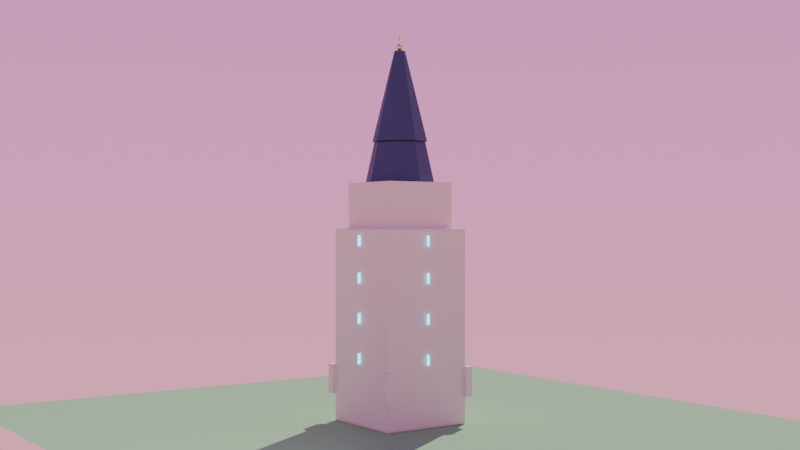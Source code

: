# Source: church_spire_v9.blend  (saved by Blender 4.0.36; exported with 4.5.12 LTS)
import bpy
from mathutils import Matrix  # noqa: F401  (used for matrix-valued properties, if any)

bpy.ops.wm.read_factory_settings(use_empty=True)
scene = bpy.context.scene
scene.name = 'Scene'

# ---- materials (node trees are filled in below, after node groups)
mat_stonev5 = bpy.data.materials.new('StoneV5')
mat_stonev5.use_transparent_shadow = False
mat_roofv5 = bpy.data.materials.new('RoofV5')
mat_roofv5.use_transparent_shadow = False
mat_metalv5 = bpy.data.materials.new('MetalV5')
mat_metalv5.use_transparent_shadow = False
mat_windowv5 = bpy.data.materials.new('WindowV5')
mat_windowv5.use_transparent_shadow = False
mat_groundgrassv6 = bpy.data.materials.new('GroundGrassV6')
mat_groundgrassv6.use_transparent_shadow = False

# ---- material node trees
mat_stonev5.use_nodes = True; mat_stonev5.node_tree.nodes.clear()
_N = mat_stonev5.node_tree.nodes; _L = mat_stonev5.node_tree.links
n0 = _N.new('ShaderNodeBsdfPrincipled'); n0.name = 'Principled BSDF'; n0.location = (10, 300)
n0.inputs[0].default_value = (0.86, 0.82, 0.7, 1.0)
n0.inputs[2].default_value = 0.92
n0.inputs[3].default_value = 1.45
n1 = _N.new('ShaderNodeOutputMaterial'); n1.name = 'Material Output'; n1.location = (300, 300)
_L.new(n0.outputs[0], n1.inputs[0])
n1.is_active_output = True
mat_roofv5.use_nodes = True; mat_roofv5.node_tree.nodes.clear()
_N = mat_roofv5.node_tree.nodes; _L = mat_roofv5.node_tree.links
n0 = _N.new('ShaderNodeBsdfPrincipled'); n0.name = 'Principled BSDF'; n0.location = (10, 300)
n0.inputs[0].default_value = (0.05, 0.07, 0.16, 1.0)
n0.inputs[2].default_value = 0.58
n0.inputs[3].default_value = 1.45
n1 = _N.new('ShaderNodeOutputMaterial'); n1.name = 'Material Output'; n1.location = (300, 300)
_L.new(n0.outputs[0], n1.inputs[0])
n1.is_active_output = True
mat_metalv5.use_nodes = True; mat_metalv5.node_tree.nodes.clear()
_N = mat_metalv5.node_tree.nodes; _L = mat_metalv5.node_tree.links
n0 = _N.new('ShaderNodeBsdfPrincipled'); n0.name = 'Principled BSDF'; n0.location = (10, 300)
n0.inputs[0].default_value = (0.96, 0.8, 0.25, 1.0)
n0.inputs[1].default_value = 0.98
n0.inputs[2].default_value = 0.2
n0.inputs[3].default_value = 1.45
n1 = _N.new('ShaderNodeOutputMaterial'); n1.name = 'Material Output'; n1.location = (300, 300)
_L.new(n0.outputs[0], n1.inputs[0])
n1.is_active_output = True
mat_windowv5.use_nodes = True; mat_windowv5.node_tree.nodes.clear()
_N = mat_windowv5.node_tree.nodes; _L = mat_windowv5.node_tree.links
n0 = _N.new('ShaderNodeBsdfPrincipled'); n0.name = 'Principled BSDF'; n0.location = (10, 300)
n0.inputs[0].default_value = (0.07, 0.75, 0.98, 1.0)
n0.inputs[2].default_value = 0.01
n0.inputs[3].default_value = 1.45
n0.inputs[18].default_value = 0.9
n0.inputs[27].default_value = (0.07, 0.75, 0.98, 1.0)
n0.inputs[28].default_value = 1.8
n1 = _N.new('ShaderNodeOutputMaterial'); n1.name = 'Material Output'; n1.location = (300, 300)
_L.new(n0.outputs[0], n1.inputs[0])
n1.is_active_output = True
mat_groundgrassv6.use_nodes = True; mat_groundgrassv6.node_tree.nodes.clear()
_N = mat_groundgrassv6.node_tree.nodes; _L = mat_groundgrassv6.node_tree.links
n0 = _N.new('ShaderNodeBsdfPrincipled'); n0.name = 'Principled BSDF'; n0.location = (10, 300)
n0.inputs[0].default_value = (0.3, 0.52, 0.24, 1.0)
n0.inputs[2].default_value = 0.95
n0.inputs[3].default_value = 1.45
n1 = _N.new('ShaderNodeOutputMaterial'); n1.name = 'Material Output'; n1.location = (300, 300)
_L.new(n0.outputs[0], n1.inputs[0])
n1.is_active_output = True

# ---- world
world_world = bpy.data.worlds.new('World'); scene.world = world_world
world_world.use_nodes = True; world_world.node_tree.nodes.clear()
_N = world_world.node_tree.nodes; _L = world_world.node_tree.links
n0 = _N.new('ShaderNodeOutputWorld'); n0.name = 'World Output'; n0.location = (0, 0)
n1 = _N.new('ShaderNodeBackground'); n1.name = 'Background'; n1.location = (0, 0)
n1.inputs[1].default_value = 1.2
n2 = _N.new('ShaderNodeTexCoord'); n2.name = 'Texture Coordinate'; n2.location = (0, 0)
n3 = _N.new('ShaderNodeSeparateXYZ'); n3.name = 'Separate XYZ'; n3.location = (0, 0)
n4 = _N.new('ShaderNodeMapRange'); n4.name = 'Map Range'; n4.location = (0, 0)
n4.inputs[1].default_value = -1.0
n5 = _N.new('ShaderNodeValToRGB'); n5.name = 'Color Ramp'; n5.location = (0, 0)
while len(n5.color_ramp.elements) > 1: n5.color_ramp.elements.remove(n5.color_ramp.elements[-1])
n5.color_ramp.elements[0].position = 0.12; n5.color_ramp.elements[0].color = (1.0, 0.54, 0.18, 1.0)
_e = n5.color_ramp.elements.new(0.52); _e.color = (0.88, 0.3, 0.6, 1.0)
_e = n5.color_ramp.elements.new(0.98); _e.color = (0.09, 0.14, 0.48, 1.0)
_L.new(n2.outputs[0], n3.inputs[0])
_L.new(n3.outputs[2], n4.inputs[0])
_L.new(n4.outputs[0], n5.inputs[0])
_L.new(n5.outputs[0], n1.inputs[0])
_L.new(n1.outputs[0], n0.inputs[0])
n0.is_active_output = True
world_world.use_sun_shadow = False
world_world.sun_shadow_jitter_overblur = 0.0

# ---- cameras
cam_camera = bpy.data.cameras.new('Camera')

# ---- lights
light_sun = bpy.data.lights.new('Sun', 'SUN')
light_sun.transmission_factor = 0.0
light_sun.energy = 3.6
light_area_001 = bpy.data.lights.new('Area.001', 'AREA')
light_area_001.transmission_factor = 0.0
light_area_001.energy = 220.0
light_area_001.shadow_maximum_resolution = 0.006
light_area_001.use_absolute_resolution = True
light_area_001.size = 8.0
light_area_001.size_y = 1.0

# ---- meshes
me_cube = bpy.data.meshes.new('Cube')
me_cube.from_pydata([(-1.0, -1.0, -1.0), (-1.0, -1.0, 1.0), (-1.0, 1.0, -1.0), (-1.0, 1.0, 1.0), (1.0, -1.0, -1.0), (1.0, -1.0, 1.0), (1.0, 1.0, -1.0), (1.0, 1.0, 1.0)], [], [(0, 1, 3, 2), (2, 3, 7, 6), (6, 7, 5, 4), (4, 5, 1, 0), (2, 6, 4, 0), (7, 3, 1, 5)])
_uv = me_cube.uv_layers.new(name='UVMap')
_uv.uv.foreach_set('vector', [0.375, 0.0, 0.625, 0.0, 0.625, 0.25, 0.375, 0.25, 0.375, 0.25, 0.625, 0.25, 0.625, 0.5, 0.375, 0.5, 0.375, 0.5, 0.625, 0.5, 0.625, 0.75, 0.375, 0.75, 0.375, 0.75, 0.625, 0.75, 0.625, 1.0, 0.375, 1.0, 0.125, 0.5, 0.375, 0.5, 0.375, 0.75, 0.125, 0.75, 0.625, 0.5, 0.875, 0.5, 0.875, 0.75, 0.625, 0.75])
me_cube.materials.append(mat_stonev5)
me_cube.update()
me_cube_001 = bpy.data.meshes.new('Cube.001')
me_cube_001.from_pydata([(-1.0, -1.0, -1.0), (-1.0, -1.0, 1.0), (-1.0, 1.0, -1.0), (-1.0, 1.0, 1.0), (1.0, -1.0, -1.0), (1.0, -1.0, 1.0), (1.0, 1.0, -1.0), (1.0, 1.0, 1.0)], [], [(0, 1, 3, 2), (2, 3, 7, 6), (6, 7, 5, 4), (4, 5, 1, 0), (2, 6, 4, 0), (7, 3, 1, 5)])
_uv = me_cube_001.uv_layers.new(name='UVMap')
_uv.uv.foreach_set('vector', [0.375, 0.0, 0.625, 0.0, 0.625, 0.25, 0.375, 0.25, 0.375, 0.25, 0.625, 0.25, 0.625, 0.5, 0.375, 0.5, 0.375, 0.5, 0.625, 0.5, 0.625, 0.75, 0.375, 0.75, 0.375, 0.75, 0.625, 0.75, 0.625, 1.0, 0.375, 1.0, 0.125, 0.5, 0.375, 0.5, 0.375, 0.75, 0.125, 0.75, 0.625, 0.5, 0.875, 0.5, 0.875, 0.75, 0.625, 0.75])
me_cube_001.materials.append(mat_stonev5)
me_cube_001.update()
me_cone = bpy.data.meshes.new('Cone')
me_cone.from_pydata([(0.0, 1.22, -0.825), (0.0, 0.86, 0.825), (0.8627, 0.8627, -0.825), (0.6081, 0.6081, 0.825), (1.22, 0.0, -0.825), (0.86, 0.0, 0.825), (0.8627, -0.8627, -0.825), (0.6081, -0.6081, 0.825), (0.0, -1.22, -0.825), (0.0, -0.86, 0.825), (-0.8627, -0.8627, -0.825), (-0.6081, -0.6081, 0.825), (-1.22, 0.0, -0.825), (-0.86, 0.0, 0.825), (-0.8627, 0.8627, -0.825), (-0.6081, 0.6081, 0.825)], [], [(0, 1, 3, 2), (2, 3, 5, 4), (4, 5, 7, 6), (6, 7, 9, 8), (8, 9, 11, 10), (10, 11, 13, 12), (3, 1, 15, 13, 11, 9, 7, 5), (12, 13, 15, 14), (14, 15, 1, 0), (0, 2, 4, 6, 8, 10, 12, 14)])
_uv = me_cone.uv_layers.new(name='UVMap')
_uv.uv.foreach_set('vector', [1.0, 0.5, 1.0, 1.0, 0.875, 1.0, 0.875, 0.5, 0.875, 0.5, 0.875, 1.0, 0.75, 1.0, 0.75, 0.5, 0.75, 0.5, 0.75, 1.0, 0.625, 1.0, 0.625, 0.5, 0.625, 0.5, 0.625, 1.0, 0.5, 1.0, 0.5, 0.5, 0.5, 0.5, 0.5, 1.0, 0.375, 1.0, 0.375, 0.5, 0.375, 0.5, 0.375, 1.0, 0.25, 1.0, 0.25, 0.5, 0.4197, 0.4197, 0.25, 0.49, 0.08029, 0.4197, 0.01, 0.25, 0.08029, 0.08029, 0.25, 0.01, 0.4197, 0.08029, 0.49, 0.25, 0.25, 0.5, 0.25, 1.0, 0.125, 1.0, 0.125, 0.5, 0.125, 0.5, 0.125, 1.0, 0.0, 1.0, 0.0, 0.5, 0.75, 0.49, 0.9197, 0.4197, 0.99, 0.25, 0.9197, 0.08029, 0.75, 0.01, 0.5803, 0.08029, 0.51, 0.25, 0.5803, 0.4197])
me_cone.materials.append(mat_roofv5)
me_cone.update()
me_cone_001 = bpy.data.meshes.new('Cone.001')
me_cone_001.from_pydata([(0.0, 0.92, -1.5), (0.0, 0.18, 1.5), (0.6505, 0.6505, -1.5), (0.1273, 0.1273, 1.5), (0.92, 0.0, -1.5), (0.18, 0.0, 1.5), (0.6505, -0.6505, -1.5), (0.1273, -0.1273, 1.5), (0.0, -0.92, -1.5), (0.0, -0.18, 1.5), (-0.6505, -0.6505, -1.5), (-0.1273, -0.1273, 1.5), (-0.92, 0.0, -1.5), (-0.18, 0.0, 1.5), (-0.6505, 0.6505, -1.5), (-0.1273, 0.1273, 1.5)], [], [(0, 1, 3, 2), (2, 3, 5, 4), (4, 5, 7, 6), (6, 7, 9, 8), (8, 9, 11, 10), (10, 11, 13, 12), (3, 1, 15, 13, 11, 9, 7, 5), (12, 13, 15, 14), (14, 15, 1, 0), (0, 2, 4, 6, 8, 10, 12, 14)])
_uv = me_cone_001.uv_layers.new(name='UVMap')
_uv.uv.foreach_set('vector', [1.0, 0.5, 1.0, 1.0, 0.875, 1.0, 0.875, 0.5, 0.875, 0.5, 0.875, 1.0, 0.75, 1.0, 0.75, 0.5, 0.75, 0.5, 0.75, 1.0, 0.625, 1.0, 0.625, 0.5, 0.625, 0.5, 0.625, 1.0, 0.5, 1.0, 0.5, 0.5, 0.5, 0.5, 0.5, 1.0, 0.375, 1.0, 0.375, 0.5, 0.375, 0.5, 0.375, 1.0, 0.25, 1.0, 0.25, 0.5, 0.4197, 0.4197, 0.25, 0.49, 0.08029, 0.4197, 0.01, 0.25, 0.08029, 0.08029, 0.25, 0.01, 0.4197, 0.08029, 0.49, 0.25, 0.25, 0.5, 0.25, 1.0, 0.125, 1.0, 0.125, 0.5, 0.125, 0.5, 0.125, 1.0, 0.0, 1.0, 0.0, 0.5, 0.75, 0.49, 0.9197, 0.4197, 0.99, 0.25, 0.9197, 0.08029, 0.75, 0.01, 0.5803, 0.08029, 0.51, 0.25, 0.5803, 0.4197])
me_cone_001.materials.append(mat_roofv5)
me_cone_001.update()
me_sphere = bpy.data.meshes.new('Sphere')
me_sphere.from_pydata([(0.0275, 0.04763, 0.09526), (0.04763, 0.0825, 0.055), (0.055, 0.09526, 0.0), (0.04763, 0.0825, -0.055), (0.0275, 0.04763, -0.09526), (0.04763, 0.0275, 0.09526), (0.0825, 0.04763, 0.055), (0.09526, 0.055, 0.0), (0.0825, 0.04763, -0.055), (0.04763, 0.0275, -0.09526), (0.055, 0.0, 0.09526), (0.09526, 0.0, 0.055), (0.11, 0.0, 0.0), (0.09526, 0.0, -0.055), (0.055, 0.0, -0.09526), (0.04763, -0.0275, 0.09526), (0.0825, -0.04763, 0.055), (0.09526, -0.055, 0.0), (0.0825, -0.04763, -0.055), (0.04763, -0.0275, -0.09526), (0.0275, -0.04763, 0.09526), (0.04763, -0.0825, 0.055), (0.055, -0.09526, 0.0), (0.04763, -0.0825, -0.055), (0.0275, -0.04763, -0.09526), (0.0, -0.055, 0.09526), (0.0, -0.09526, 0.055), (0.0, -0.11, 0.0), (0.0, -0.09526, -0.055), (0.0, -0.055, -0.09526), (-0.0275, -0.04763, 0.09526), (-0.04763, -0.0825, 0.055), (-0.055, -0.09526, 0.0), (-0.04763, -0.0825, -0.055), (-0.0275, -0.04763, -0.09526), (-0.04763, -0.0275, 0.09526), (-0.0825, -0.04763, 0.055), (-0.09526, -0.055, 0.0), (-0.0825, -0.04763, -0.055), (-0.04763, -0.0275, -0.09526), (0.0, 0.0, -0.11), (-0.055, 0.0, 0.09526), (-0.09526, 0.0, 0.055), (-0.11, 0.0, 0.0), (-0.09526, 0.0, -0.055), (-0.055, 0.0, -0.09526), (-0.04763, 0.0275, 0.09526), (-0.0825, 0.04763, 0.055), (-0.09526, 0.055, 0.0), (-0.0825, 0.04763, -0.055), (-0.04763, 0.0275, -0.09526), (-0.0275, 0.04763, 0.09526), (-0.04763, 0.0825, 0.055), (-0.055, 0.09526, 0.0), (-0.04763, 0.0825, -0.055), (-0.0275, 0.04763, -0.09526), (0.0, 0.0, 0.11), (0.0, 0.055, 0.09526), (0.0, 0.09526, 0.055), (0.0, 0.11, 0.0), (0.0, 0.09526, -0.055), (0.0, 0.055, -0.09526)], [], [(40, 61, 4), (60, 59, 2, 3), (58, 57, 0, 1), (61, 60, 3, 4), (59, 58, 1, 2), (57, 56, 0), (4, 3, 8, 9), (2, 1, 6, 7), (0, 56, 5), (40, 4, 9), (3, 2, 7, 8), (1, 0, 5, 6), (9, 8, 13, 14), (7, 6, 11, 12), (5, 56, 10), (40, 9, 14), (8, 7, 12, 13), (6, 5, 10, 11), (14, 13, 18, 19), (12, 11, 16, 17), (10, 56, 15), (40, 14, 19), (13, 12, 17, 18), (11, 10, 15, 16), (19, 18, 23, 24), (17, 16, 21, 22), (15, 56, 20), (40, 19, 24), (18, 17, 22, 23), (16, 15, 20, 21), (22, 21, 26, 27), (20, 56, 25), (40, 24, 29), (23, 22, 27, 28), (21, 20, 25, 26), (24, 23, 28, 29), (25, 56, 30), (40, 29, 34), (28, 27, 32, 33), (26, 25, 30, 31), (29, 28, 33, 34), (27, 26, 31, 32), (40, 34, 39), (33, 32, 37, 38), (31, 30, 35, 36), (34, 33, 38, 39), (32, 31, 36, 37), (30, 56, 35), (40, 39, 45), (38, 37, 43, 44), (36, 35, 41, 42), (39, 38, 44, 45), (37, 36, 42, 43), (35, 56, 41), (40, 45, 50), (44, 43, 48, 49), (42, 41, 46, 47), (45, 44, 49, 50), (43, 42, 47, 48), (41, 56, 46), (49, 48, 53, 54), (47, 46, 51, 52), (50, 49, 54, 55), (48, 47, 52, 53), (46, 56, 51), (40, 50, 55), (52, 51, 57, 58), (55, 54, 60, 61), (53, 52, 58, 59), (51, 56, 57), (40, 55, 61), (54, 53, 59, 60)])
_uv = me_sphere.uv_layers.new(name='UVMap')
_uv.uv.foreach_set('vector', [0.7083, 0.0, 0.75, 0.1667, 0.6667, 0.1667, 0.75, 0.3333, 0.75, 0.5, 0.6667, 0.5, 0.6667, 0.3333, 0.75, 0.6667, 0.75, 0.8333, 0.6667, 0.8333, 0.6667, 0.6667, 0.75, 0.1667, 0.75, 0.3333, 0.6667, 0.3333, 0.6667, 0.1667, 0.75, 0.5, 0.75, 0.6667, 0.6667, 0.6667, 0.6667, 0.5, 0.75, 0.8333, 0.7083, 1.0, 0.6667, 0.8333, 0.6667, 0.1667, 0.6667, 0.3333, 0.5833, 0.3333, 0.5833, 0.1667, 0.6667, 0.5, 0.6667, 0.6667, 0.5833, 0.6667, 0.5833, 0.5, 0.6667, 0.8333, 0.625, 1.0, 0.5833, 0.8333, 0.625, 0.0, 0.6667, 0.1667, 0.5833, 0.1667, 0.6667, 0.3333, 0.6667, 0.5, 0.5833, 0.5, 0.5833, 0.3333, 0.6667, 0.6667, 0.6667, 0.8333, 0.5833, 0.8333, 0.5833, 0.6667, 0.5833, 0.1667, 0.5833, 0.3333, 0.5, 0.3333, 0.5, 0.1667, 0.5833, 0.5, 0.5833, 0.6667, 0.5, 0.6667, 0.5, 0.5, 0.5833, 0.8333, 0.5417, 1.0, 0.5, 0.8333, 0.5417, 0.0, 0.5833, 0.1667, 0.5, 0.1667, 0.5833, 0.3333, 0.5833, 0.5, 0.5, 0.5, 0.5, 0.3333, 0.5833, 0.6667, 0.5833, 0.8333, 0.5, 0.8333, 0.5, 0.6667, 0.5, 0.1667, 0.5, 0.3333, 0.4167, 0.3333, 0.4167, 0.1667, 0.5, 0.5, 0.5, 0.6667, 0.4167, 0.6667, 0.4167, 0.5, 0.5, 0.8333, 0.4583, 1.0, 0.4167, 0.8333, 0.4583, 0.0, 0.5, 0.1667, 0.4167, 0.1667, 0.5, 0.3333, 0.5, 0.5, 0.4167, 0.5, 0.4167, 0.3333, 0.5, 0.6667, 0.5, 0.8333, 0.4167, 0.8333, 0.4167, 0.6667, 0.4167, 0.1667, 0.4167, 0.3333, 0.3333, 0.3333, 0.3333, 0.1667, 0.4167, 0.5, 0.4167, 0.6667, 0.3333, 0.6667, 0.3333, 0.5, 0.4167, 0.8333, 0.375, 1.0, 0.3333, 0.8333, 0.375, 0.0, 0.4167, 0.1667, 0.3333, 0.1667, 0.4167, 0.3333, 0.4167, 0.5, 0.3333, 0.5, 0.3333, 0.3333, 0.4167, 0.6667, 0.4167, 0.8333, 0.3333, 0.8333, 0.3333, 0.6667, 0.3333, 0.5, 0.3333, 0.6667, 0.25, 0.6667, 0.25, 0.5, 0.3333, 0.8333, 0.2917, 1.0, 0.25, 0.8333, 0.2917, 0.0, 0.3333, 0.1667, 0.25, 0.1667, 0.3333, 0.3333, 0.3333, 0.5, 0.25, 0.5, 0.25, 0.3333, 0.3333, 0.6667, 0.3333, 0.8333, 0.25, 0.8333, 0.25, 0.6667, 0.3333, 0.1667, 0.3333, 0.3333, 0.25, 0.3333, 0.25, 0.1667, 0.25, 0.8333, 0.2083, 1.0, 0.1667, 0.8333, 0.2083, 0.0, 0.25, 0.1667, 0.1667, 0.1667, 0.25, 0.3333, 0.25, 0.5, 0.1667, 0.5, 0.1667, 0.3333, 0.25, 0.6667, 0.25, 0.8333, 0.1667, 0.8333, 0.1667, 0.6667, 0.25, 0.1667, 0.25, 0.3333, 0.1667, 0.3333, 0.1667, 0.1667, 0.25, 0.5, 0.25, 0.6667, 0.1667, 0.6667, 0.1667, 0.5, 0.125, 0.0, 0.1667, 0.1667, 0.08333, 0.1667, 0.1667, 0.3333, 0.1667, 0.5, 0.08333, 0.5, 0.08333, 0.3333, 0.1667, 0.6667, 0.1667, 0.8333, 0.08333, 0.8333, 0.08333, 0.6667, 0.1667, 0.1667, 0.1667, 0.3333, 0.08333, 0.3333, 0.08333, 0.1667, 0.1667, 0.5, 0.1667, 0.6667, 0.08333, 0.6667, 0.08333, 0.5, 0.1667, 0.8333, 0.125, 1.0, 0.08333, 0.8333, 0.04167, 0.0, 0.08333, 0.1667, 0.0, 0.1667, 0.08333, 0.3333, 0.08333, 0.5, 0.0, 0.5, 0.0, 0.3333, 0.08333, 0.6667, 0.08333, 0.8333, 0.0, 0.8333, 0.0, 0.6667, 0.08333, 0.1667, 0.08333, 0.3333, 0.0, 0.3333, 0.0, 0.1667, 0.08333, 0.5, 0.08333, 0.6667, 0.0, 0.6667, 0.0, 0.5, 0.08333, 0.8333, 0.04167, 1.0, 0.0, 0.8333, 0.9583, 0.0, 1.0, 0.1667, 0.9167, 0.1667, 1.0, 0.3333, 1.0, 0.5, 0.9167, 0.5, 0.9167, 0.3333, 1.0, 0.6667, 1.0, 0.8333, 0.9167, 0.8333, 0.9167, 0.6667, 1.0, 0.1667, 1.0, 0.3333, 0.9167, 0.3333, 0.9167, 0.1667, 1.0, 0.5, 1.0, 0.6667, 0.9167, 0.6667, 0.9167, 0.5, 1.0, 0.8333, 0.9583, 1.0, 0.9167, 0.8333, 0.9167, 0.3333, 0.9167, 0.5, 0.8333, 0.5, 0.8333, 0.3333, 0.9167, 0.6667, 0.9167, 0.8333, 0.8333, 0.8333, 0.8333, 0.6667, 0.9167, 0.1667, 0.9167, 0.3333, 0.8333, 0.3333, 0.8333, 0.1667, 0.9167, 0.5, 0.9167, 0.6667, 0.8333, 0.6667, 0.8333, 0.5, 0.9167, 0.8333, 0.875, 1.0, 0.8333, 0.8333, 0.875, 0.0, 0.9167, 0.1667, 0.8333, 0.1667, 0.8333, 0.6667, 0.8333, 0.8333, 0.75, 0.8333, 0.75, 0.6667, 0.8333, 0.1667, 0.8333, 0.3333, 0.75, 0.3333, 0.75, 0.1667, 0.8333, 0.5, 0.8333, 0.6667, 0.75, 0.6667, 0.75, 0.5, 0.8333, 0.8333, 0.7917, 1.0, 0.75, 0.8333, 0.7917, 0.0, 0.8333, 0.1667, 0.75, 0.1667, 0.8333, 0.3333, 0.8333, 0.5, 0.75, 0.5, 0.75, 0.3333])
me_sphere.materials.append(mat_metalv5)
me_sphere.update()
me_cube_002 = bpy.data.meshes.new('Cube.002')
me_cube_002.from_pydata([(-0.04, -0.04, -0.04), (-0.04, -0.04, 0.04), (-0.04, 0.04, -0.04), (-0.04, 0.04, 0.04), (0.04, -0.04, -0.04), (0.04, -0.04, 0.04), (0.04, 0.04, -0.04), (0.04, 0.04, 0.04)], [], [(0, 1, 3, 2), (2, 3, 7, 6), (6, 7, 5, 4), (4, 5, 1, 0), (2, 6, 4, 0), (7, 3, 1, 5)])
_uv = me_cube_002.uv_layers.new(name='UVMap')
_uv.uv.foreach_set('vector', [0.375, 0.0, 0.625, 0.0, 0.625, 0.25, 0.375, 0.25, 0.375, 0.25, 0.625, 0.25, 0.625, 0.5, 0.375, 0.5, 0.375, 0.5, 0.625, 0.5, 0.625, 0.75, 0.375, 0.75, 0.375, 0.75, 0.625, 0.75, 0.625, 1.0, 0.375, 1.0, 0.125, 0.5, 0.375, 0.5, 0.375, 0.75, 0.125, 0.75, 0.625, 0.5, 0.875, 0.5, 0.875, 0.75, 0.625, 0.75])
me_cube_002.materials.append(mat_metalv5)
me_cube_002.update()
me_cube_003 = bpy.data.meshes.new('Cube.003')
me_cube_003.from_pydata([(-0.04, -0.04, -0.04), (-0.04, -0.04, 0.04), (-0.04, 0.04, -0.04), (-0.04, 0.04, 0.04), (0.04, -0.04, -0.04), (0.04, -0.04, 0.04), (0.04, 0.04, -0.04), (0.04, 0.04, 0.04)], [], [(0, 1, 3, 2), (2, 3, 7, 6), (6, 7, 5, 4), (4, 5, 1, 0), (2, 6, 4, 0), (7, 3, 1, 5)])
_uv = me_cube_003.uv_layers.new(name='UVMap')
_uv.uv.foreach_set('vector', [0.375, 0.0, 0.625, 0.0, 0.625, 0.25, 0.375, 0.25, 0.375, 0.25, 0.625, 0.25, 0.625, 0.5, 0.375, 0.5, 0.375, 0.5, 0.625, 0.5, 0.625, 0.75, 0.375, 0.75, 0.375, 0.75, 0.625, 0.75, 0.625, 1.0, 0.375, 1.0, 0.125, 0.5, 0.375, 0.5, 0.375, 0.75, 0.125, 0.75, 0.625, 0.5, 0.875, 0.5, 0.875, 0.75, 0.625, 0.75])
me_cube_003.materials.append(mat_stonev5)
me_cube_003.update()
me_cube_004 = bpy.data.meshes.new('Cube.004')
me_cube_004.from_pydata([(-0.16, -0.16, -0.16), (-0.16, -0.16, 0.16), (-0.16, 0.16, -0.16), (-0.16, 0.16, 0.16), (0.16, -0.16, -0.16), (0.16, -0.16, 0.16), (0.16, 0.16, -0.16), (0.16, 0.16, 0.16)], [], [(0, 1, 3, 2), (2, 3, 7, 6), (6, 7, 5, 4), (4, 5, 1, 0), (2, 6, 4, 0), (7, 3, 1, 5)])
_uv = me_cube_004.uv_layers.new(name='UVMap')
_uv.uv.foreach_set('vector', [0.375, 0.0, 0.625, 0.0, 0.625, 0.25, 0.375, 0.25, 0.375, 0.25, 0.625, 0.25, 0.625, 0.5, 0.375, 0.5, 0.375, 0.5, 0.625, 0.5, 0.625, 0.75, 0.375, 0.75, 0.375, 0.75, 0.625, 0.75, 0.625, 1.0, 0.375, 1.0, 0.125, 0.5, 0.375, 0.5, 0.375, 0.75, 0.125, 0.75, 0.625, 0.5, 0.875, 0.5, 0.875, 0.75, 0.625, 0.75])
me_cube_004.materials.append(mat_windowv5)
me_cube_004.update()
me_cube_005 = bpy.data.meshes.new('Cube.005')
me_cube_005.from_pydata([(-0.16, -0.16, -0.16), (-0.16, -0.16, 0.16), (-0.16, 0.16, -0.16), (-0.16, 0.16, 0.16), (0.16, -0.16, -0.16), (0.16, -0.16, 0.16), (0.16, 0.16, -0.16), (0.16, 0.16, 0.16)], [], [(0, 1, 3, 2), (2, 3, 7, 6), (6, 7, 5, 4), (4, 5, 1, 0), (2, 6, 4, 0), (7, 3, 1, 5)])
_uv = me_cube_005.uv_layers.new(name='UVMap')
_uv.uv.foreach_set('vector', [0.375, 0.0, 0.625, 0.0, 0.625, 0.25, 0.375, 0.25, 0.375, 0.25, 0.625, 0.25, 0.625, 0.5, 0.375, 0.5, 0.375, 0.5, 0.625, 0.5, 0.625, 0.75, 0.375, 0.75, 0.375, 0.75, 0.625, 0.75, 0.625, 1.0, 0.375, 1.0, 0.125, 0.5, 0.375, 0.5, 0.375, 0.75, 0.125, 0.75, 0.625, 0.5, 0.875, 0.5, 0.875, 0.75, 0.625, 0.75])
me_cube_005.materials.append(mat_windowv5)
me_cube_005.update()
me_cube_006 = bpy.data.meshes.new('Cube.006')
me_cube_006.from_pydata([(-0.16, -0.16, -0.16), (-0.16, -0.16, 0.16), (-0.16, 0.16, -0.16), (-0.16, 0.16, 0.16), (0.16, -0.16, -0.16), (0.16, -0.16, 0.16), (0.16, 0.16, -0.16), (0.16, 0.16, 0.16)], [], [(0, 1, 3, 2), (2, 3, 7, 6), (6, 7, 5, 4), (4, 5, 1, 0), (2, 6, 4, 0), (7, 3, 1, 5)])
_uv = me_cube_006.uv_layers.new(name='UVMap')
_uv.uv.foreach_set('vector', [0.375, 0.0, 0.625, 0.0, 0.625, 0.25, 0.375, 0.25, 0.375, 0.25, 0.625, 0.25, 0.625, 0.5, 0.375, 0.5, 0.375, 0.5, 0.625, 0.5, 0.625, 0.75, 0.375, 0.75, 0.375, 0.75, 0.625, 0.75, 0.625, 1.0, 0.375, 1.0, 0.125, 0.5, 0.375, 0.5, 0.375, 0.75, 0.125, 0.75, 0.625, 0.5, 0.875, 0.5, 0.875, 0.75, 0.625, 0.75])
me_cube_006.materials.append(mat_windowv5)
me_cube_006.update()
me_cube_007 = bpy.data.meshes.new('Cube.007')
me_cube_007.from_pydata([(-0.16, -0.16, -0.16), (-0.16, -0.16, 0.16), (-0.16, 0.16, -0.16), (-0.16, 0.16, 0.16), (0.16, -0.16, -0.16), (0.16, -0.16, 0.16), (0.16, 0.16, -0.16), (0.16, 0.16, 0.16)], [], [(0, 1, 3, 2), (2, 3, 7, 6), (6, 7, 5, 4), (4, 5, 1, 0), (2, 6, 4, 0), (7, 3, 1, 5)])
_uv = me_cube_007.uv_layers.new(name='UVMap')
_uv.uv.foreach_set('vector', [0.375, 0.0, 0.625, 0.0, 0.625, 0.25, 0.375, 0.25, 0.375, 0.25, 0.625, 0.25, 0.625, 0.5, 0.375, 0.5, 0.375, 0.5, 0.625, 0.5, 0.625, 0.75, 0.375, 0.75, 0.375, 0.75, 0.625, 0.75, 0.625, 1.0, 0.375, 1.0, 0.125, 0.5, 0.375, 0.5, 0.375, 0.75, 0.125, 0.75, 0.625, 0.5, 0.875, 0.5, 0.875, 0.75, 0.625, 0.75])
me_cube_007.materials.append(mat_windowv5)
me_cube_007.update()
me_cube_008 = bpy.data.meshes.new('Cube.008')
me_cube_008.from_pydata([(-0.16, -0.16, -0.16), (-0.16, -0.16, 0.16), (-0.16, 0.16, -0.16), (-0.16, 0.16, 0.16), (0.16, -0.16, -0.16), (0.16, -0.16, 0.16), (0.16, 0.16, -0.16), (0.16, 0.16, 0.16)], [], [(0, 1, 3, 2), (2, 3, 7, 6), (6, 7, 5, 4), (4, 5, 1, 0), (2, 6, 4, 0), (7, 3, 1, 5)])
_uv = me_cube_008.uv_layers.new(name='UVMap')
_uv.uv.foreach_set('vector', [0.375, 0.0, 0.625, 0.0, 0.625, 0.25, 0.375, 0.25, 0.375, 0.25, 0.625, 0.25, 0.625, 0.5, 0.375, 0.5, 0.375, 0.5, 0.625, 0.5, 0.625, 0.75, 0.375, 0.75, 0.375, 0.75, 0.625, 0.75, 0.625, 1.0, 0.375, 1.0, 0.125, 0.5, 0.375, 0.5, 0.375, 0.75, 0.125, 0.75, 0.625, 0.5, 0.875, 0.5, 0.875, 0.75, 0.625, 0.75])
me_cube_008.materials.append(mat_windowv5)
me_cube_008.update()
me_cube_009 = bpy.data.meshes.new('Cube.009')
me_cube_009.from_pydata([(-0.16, -0.16, -0.16), (-0.16, -0.16, 0.16), (-0.16, 0.16, -0.16), (-0.16, 0.16, 0.16), (0.16, -0.16, -0.16), (0.16, -0.16, 0.16), (0.16, 0.16, -0.16), (0.16, 0.16, 0.16)], [], [(0, 1, 3, 2), (2, 3, 7, 6), (6, 7, 5, 4), (4, 5, 1, 0), (2, 6, 4, 0), (7, 3, 1, 5)])
_uv = me_cube_009.uv_layers.new(name='UVMap')
_uv.uv.foreach_set('vector', [0.375, 0.0, 0.625, 0.0, 0.625, 0.25, 0.375, 0.25, 0.375, 0.25, 0.625, 0.25, 0.625, 0.5, 0.375, 0.5, 0.375, 0.5, 0.625, 0.5, 0.625, 0.75, 0.375, 0.75, 0.375, 0.75, 0.625, 0.75, 0.625, 1.0, 0.375, 1.0, 0.125, 0.5, 0.375, 0.5, 0.375, 0.75, 0.125, 0.75, 0.625, 0.5, 0.875, 0.5, 0.875, 0.75, 0.625, 0.75])
me_cube_009.materials.append(mat_windowv5)
me_cube_009.update()
me_cube_010 = bpy.data.meshes.new('Cube.010')
me_cube_010.from_pydata([(-0.16, -0.16, -0.16), (-0.16, -0.16, 0.16), (-0.16, 0.16, -0.16), (-0.16, 0.16, 0.16), (0.16, -0.16, -0.16), (0.16, -0.16, 0.16), (0.16, 0.16, -0.16), (0.16, 0.16, 0.16)], [], [(0, 1, 3, 2), (2, 3, 7, 6), (6, 7, 5, 4), (4, 5, 1, 0), (2, 6, 4, 0), (7, 3, 1, 5)])
_uv = me_cube_010.uv_layers.new(name='UVMap')
_uv.uv.foreach_set('vector', [0.375, 0.0, 0.625, 0.0, 0.625, 0.25, 0.375, 0.25, 0.375, 0.25, 0.625, 0.25, 0.625, 0.5, 0.375, 0.5, 0.375, 0.5, 0.625, 0.5, 0.625, 0.75, 0.375, 0.75, 0.375, 0.75, 0.625, 0.75, 0.625, 1.0, 0.375, 1.0, 0.125, 0.5, 0.375, 0.5, 0.375, 0.75, 0.125, 0.75, 0.625, 0.5, 0.875, 0.5, 0.875, 0.75, 0.625, 0.75])
me_cube_010.materials.append(mat_windowv5)
me_cube_010.update()
me_cube_011 = bpy.data.meshes.new('Cube.011')
me_cube_011.from_pydata([(-0.16, -0.16, -0.16), (-0.16, -0.16, 0.16), (-0.16, 0.16, -0.16), (-0.16, 0.16, 0.16), (0.16, -0.16, -0.16), (0.16, -0.16, 0.16), (0.16, 0.16, -0.16), (0.16, 0.16, 0.16)], [], [(0, 1, 3, 2), (2, 3, 7, 6), (6, 7, 5, 4), (4, 5, 1, 0), (2, 6, 4, 0), (7, 3, 1, 5)])
_uv = me_cube_011.uv_layers.new(name='UVMap')
_uv.uv.foreach_set('vector', [0.375, 0.0, 0.625, 0.0, 0.625, 0.25, 0.375, 0.25, 0.375, 0.25, 0.625, 0.25, 0.625, 0.5, 0.375, 0.5, 0.375, 0.5, 0.625, 0.5, 0.625, 0.75, 0.375, 0.75, 0.375, 0.75, 0.625, 0.75, 0.625, 1.0, 0.375, 1.0, 0.125, 0.5, 0.375, 0.5, 0.375, 0.75, 0.125, 0.75, 0.625, 0.5, 0.875, 0.5, 0.875, 0.75, 0.625, 0.75])
me_cube_011.materials.append(mat_windowv5)
me_cube_011.update()
me_cube_012 = bpy.data.meshes.new('Cube.012')
me_cube_012.from_pydata([(-0.16, -0.16, -0.16), (-0.16, -0.16, 0.16), (-0.16, 0.16, -0.16), (-0.16, 0.16, 0.16), (0.16, -0.16, -0.16), (0.16, -0.16, 0.16), (0.16, 0.16, -0.16), (0.16, 0.16, 0.16)], [], [(0, 1, 3, 2), (2, 3, 7, 6), (6, 7, 5, 4), (4, 5, 1, 0), (2, 6, 4, 0), (7, 3, 1, 5)])
_uv = me_cube_012.uv_layers.new(name='UVMap')
_uv.uv.foreach_set('vector', [0.375, 0.0, 0.625, 0.0, 0.625, 0.25, 0.375, 0.25, 0.375, 0.25, 0.625, 0.25, 0.625, 0.5, 0.375, 0.5, 0.375, 0.5, 0.625, 0.5, 0.625, 0.75, 0.375, 0.75, 0.375, 0.75, 0.625, 0.75, 0.625, 1.0, 0.375, 1.0, 0.125, 0.5, 0.375, 0.5, 0.375, 0.75, 0.125, 0.75, 0.625, 0.5, 0.875, 0.5, 0.875, 0.75, 0.625, 0.75])
me_cube_012.materials.append(mat_windowv5)
me_cube_012.update()
me_cube_013 = bpy.data.meshes.new('Cube.013')
me_cube_013.from_pydata([(-0.16, -0.16, -0.16), (-0.16, -0.16, 0.16), (-0.16, 0.16, -0.16), (-0.16, 0.16, 0.16), (0.16, -0.16, -0.16), (0.16, -0.16, 0.16), (0.16, 0.16, -0.16), (0.16, 0.16, 0.16)], [], [(0, 1, 3, 2), (2, 3, 7, 6), (6, 7, 5, 4), (4, 5, 1, 0), (2, 6, 4, 0), (7, 3, 1, 5)])
_uv = me_cube_013.uv_layers.new(name='UVMap')
_uv.uv.foreach_set('vector', [0.375, 0.0, 0.625, 0.0, 0.625, 0.25, 0.375, 0.25, 0.375, 0.25, 0.625, 0.25, 0.625, 0.5, 0.375, 0.5, 0.375, 0.5, 0.625, 0.5, 0.625, 0.75, 0.375, 0.75, 0.375, 0.75, 0.625, 0.75, 0.625, 1.0, 0.375, 1.0, 0.125, 0.5, 0.375, 0.5, 0.375, 0.75, 0.125, 0.75, 0.625, 0.5, 0.875, 0.5, 0.875, 0.75, 0.625, 0.75])
me_cube_013.materials.append(mat_windowv5)
me_cube_013.update()
me_cube_014 = bpy.data.meshes.new('Cube.014')
me_cube_014.from_pydata([(-0.16, -0.16, -0.16), (-0.16, -0.16, 0.16), (-0.16, 0.16, -0.16), (-0.16, 0.16, 0.16), (0.16, -0.16, -0.16), (0.16, -0.16, 0.16), (0.16, 0.16, -0.16), (0.16, 0.16, 0.16)], [], [(0, 1, 3, 2), (2, 3, 7, 6), (6, 7, 5, 4), (4, 5, 1, 0), (2, 6, 4, 0), (7, 3, 1, 5)])
_uv = me_cube_014.uv_layers.new(name='UVMap')
_uv.uv.foreach_set('vector', [0.375, 0.0, 0.625, 0.0, 0.625, 0.25, 0.375, 0.25, 0.375, 0.25, 0.625, 0.25, 0.625, 0.5, 0.375, 0.5, 0.375, 0.5, 0.625, 0.5, 0.625, 0.75, 0.375, 0.75, 0.375, 0.75, 0.625, 0.75, 0.625, 1.0, 0.375, 1.0, 0.125, 0.5, 0.375, 0.5, 0.375, 0.75, 0.125, 0.75, 0.625, 0.5, 0.875, 0.5, 0.875, 0.75, 0.625, 0.75])
me_cube_014.materials.append(mat_windowv5)
me_cube_014.update()
me_cube_015 = bpy.data.meshes.new('Cube.015')
me_cube_015.from_pydata([(-0.16, -0.16, -0.16), (-0.16, -0.16, 0.16), (-0.16, 0.16, -0.16), (-0.16, 0.16, 0.16), (0.16, -0.16, -0.16), (0.16, -0.16, 0.16), (0.16, 0.16, -0.16), (0.16, 0.16, 0.16)], [], [(0, 1, 3, 2), (2, 3, 7, 6), (6, 7, 5, 4), (4, 5, 1, 0), (2, 6, 4, 0), (7, 3, 1, 5)])
_uv = me_cube_015.uv_layers.new(name='UVMap')
_uv.uv.foreach_set('vector', [0.375, 0.0, 0.625, 0.0, 0.625, 0.25, 0.375, 0.25, 0.375, 0.25, 0.625, 0.25, 0.625, 0.5, 0.375, 0.5, 0.375, 0.5, 0.625, 0.5, 0.625, 0.75, 0.375, 0.75, 0.375, 0.75, 0.625, 0.75, 0.625, 1.0, 0.375, 1.0, 0.125, 0.5, 0.375, 0.5, 0.375, 0.75, 0.125, 0.75, 0.625, 0.5, 0.875, 0.5, 0.875, 0.75, 0.625, 0.75])
me_cube_015.materials.append(mat_windowv5)
me_cube_015.update()
me_cube_016 = bpy.data.meshes.new('Cube.016')
me_cube_016.from_pydata([(-0.16, -0.16, -0.16), (-0.16, -0.16, 0.16), (-0.16, 0.16, -0.16), (-0.16, 0.16, 0.16), (0.16, -0.16, -0.16), (0.16, -0.16, 0.16), (0.16, 0.16, -0.16), (0.16, 0.16, 0.16)], [], [(0, 1, 3, 2), (2, 3, 7, 6), (6, 7, 5, 4), (4, 5, 1, 0), (2, 6, 4, 0), (7, 3, 1, 5)])
_uv = me_cube_016.uv_layers.new(name='UVMap')
_uv.uv.foreach_set('vector', [0.375, 0.0, 0.625, 0.0, 0.625, 0.25, 0.375, 0.25, 0.375, 0.25, 0.625, 0.25, 0.625, 0.5, 0.375, 0.5, 0.375, 0.5, 0.625, 0.5, 0.625, 0.75, 0.375, 0.75, 0.375, 0.75, 0.625, 0.75, 0.625, 1.0, 0.375, 1.0, 0.125, 0.5, 0.375, 0.5, 0.375, 0.75, 0.125, 0.75, 0.625, 0.5, 0.875, 0.5, 0.875, 0.75, 0.625, 0.75])
me_cube_016.materials.append(mat_windowv5)
me_cube_016.update()
me_cube_017 = bpy.data.meshes.new('Cube.017')
me_cube_017.from_pydata([(-0.16, -0.16, -0.16), (-0.16, -0.16, 0.16), (-0.16, 0.16, -0.16), (-0.16, 0.16, 0.16), (0.16, -0.16, -0.16), (0.16, -0.16, 0.16), (0.16, 0.16, -0.16), (0.16, 0.16, 0.16)], [], [(0, 1, 3, 2), (2, 3, 7, 6), (6, 7, 5, 4), (4, 5, 1, 0), (2, 6, 4, 0), (7, 3, 1, 5)])
_uv = me_cube_017.uv_layers.new(name='UVMap')
_uv.uv.foreach_set('vector', [0.375, 0.0, 0.625, 0.0, 0.625, 0.25, 0.375, 0.25, 0.375, 0.25, 0.625, 0.25, 0.625, 0.5, 0.375, 0.5, 0.375, 0.5, 0.625, 0.5, 0.625, 0.75, 0.375, 0.75, 0.375, 0.75, 0.625, 0.75, 0.625, 1.0, 0.375, 1.0, 0.125, 0.5, 0.375, 0.5, 0.375, 0.75, 0.125, 0.75, 0.625, 0.5, 0.875, 0.5, 0.875, 0.75, 0.625, 0.75])
me_cube_017.materials.append(mat_windowv5)
me_cube_017.update()
me_cube_018 = bpy.data.meshes.new('Cube.018')
me_cube_018.from_pydata([(-0.16, -0.16, -0.16), (-0.16, -0.16, 0.16), (-0.16, 0.16, -0.16), (-0.16, 0.16, 0.16), (0.16, -0.16, -0.16), (0.16, -0.16, 0.16), (0.16, 0.16, -0.16), (0.16, 0.16, 0.16)], [], [(0, 1, 3, 2), (2, 3, 7, 6), (6, 7, 5, 4), (4, 5, 1, 0), (2, 6, 4, 0), (7, 3, 1, 5)])
_uv = me_cube_018.uv_layers.new(name='UVMap')
_uv.uv.foreach_set('vector', [0.375, 0.0, 0.625, 0.0, 0.625, 0.25, 0.375, 0.25, 0.375, 0.25, 0.625, 0.25, 0.625, 0.5, 0.375, 0.5, 0.375, 0.5, 0.625, 0.5, 0.625, 0.75, 0.375, 0.75, 0.375, 0.75, 0.625, 0.75, 0.625, 1.0, 0.375, 1.0, 0.125, 0.5, 0.375, 0.5, 0.375, 0.75, 0.125, 0.75, 0.625, 0.5, 0.875, 0.5, 0.875, 0.75, 0.625, 0.75])
me_cube_018.materials.append(mat_windowv5)
me_cube_018.update()
me_cube_019 = bpy.data.meshes.new('Cube.019')
me_cube_019.from_pydata([(-0.16, -0.16, -0.16), (-0.16, -0.16, 0.16), (-0.16, 0.16, -0.16), (-0.16, 0.16, 0.16), (0.16, -0.16, -0.16), (0.16, -0.16, 0.16), (0.16, 0.16, -0.16), (0.16, 0.16, 0.16)], [], [(0, 1, 3, 2), (2, 3, 7, 6), (6, 7, 5, 4), (4, 5, 1, 0), (2, 6, 4, 0), (7, 3, 1, 5)])
_uv = me_cube_019.uv_layers.new(name='UVMap')
_uv.uv.foreach_set('vector', [0.375, 0.0, 0.625, 0.0, 0.625, 0.25, 0.375, 0.25, 0.375, 0.25, 0.625, 0.25, 0.625, 0.5, 0.375, 0.5, 0.375, 0.5, 0.625, 0.5, 0.625, 0.75, 0.375, 0.75, 0.375, 0.75, 0.625, 0.75, 0.625, 1.0, 0.375, 1.0, 0.125, 0.5, 0.375, 0.5, 0.375, 0.75, 0.125, 0.75, 0.625, 0.5, 0.875, 0.5, 0.875, 0.75, 0.625, 0.75])
me_cube_019.materials.append(mat_windowv5)
me_cube_019.update()
me_cube_020 = bpy.data.meshes.new('Cube.020')
me_cube_020.from_pydata([(-0.36, -0.36, -0.36), (-0.36, -0.36, 0.36), (-0.36, 0.36, -0.36), (-0.36, 0.36, 0.36), (0.36, -0.36, -0.36), (0.36, -0.36, 0.36), (0.36, 0.36, -0.36), (0.36, 0.36, 0.36)], [], [(0, 1, 3, 2), (2, 3, 7, 6), (6, 7, 5, 4), (4, 5, 1, 0), (2, 6, 4, 0), (7, 3, 1, 5)])
_uv = me_cube_020.uv_layers.new(name='UVMap')
_uv.uv.foreach_set('vector', [0.375, 0.0, 0.625, 0.0, 0.625, 0.25, 0.375, 0.25, 0.375, 0.25, 0.625, 0.25, 0.625, 0.5, 0.375, 0.5, 0.375, 0.5, 0.625, 0.5, 0.625, 0.75, 0.375, 0.75, 0.375, 0.75, 0.625, 0.75, 0.625, 1.0, 0.375, 1.0, 0.125, 0.5, 0.375, 0.5, 0.375, 0.75, 0.125, 0.75, 0.625, 0.5, 0.875, 0.5, 0.875, 0.75, 0.625, 0.75])
me_cube_020.materials.append(mat_stonev5)
me_cube_020.update()
me_cube_021 = bpy.data.meshes.new('Cube.021')
me_cube_021.from_pydata([(-0.36, -0.36, -0.36), (-0.36, -0.36, 0.36), (-0.36, 0.36, -0.36), (-0.36, 0.36, 0.36), (0.36, -0.36, -0.36), (0.36, -0.36, 0.36), (0.36, 0.36, -0.36), (0.36, 0.36, 0.36)], [], [(0, 1, 3, 2), (2, 3, 7, 6), (6, 7, 5, 4), (4, 5, 1, 0), (2, 6, 4, 0), (7, 3, 1, 5)])
_uv = me_cube_021.uv_layers.new(name='UVMap')
_uv.uv.foreach_set('vector', [0.375, 0.0, 0.625, 0.0, 0.625, 0.25, 0.375, 0.25, 0.375, 0.25, 0.625, 0.25, 0.625, 0.5, 0.375, 0.5, 0.375, 0.5, 0.625, 0.5, 0.625, 0.75, 0.375, 0.75, 0.375, 0.75, 0.625, 0.75, 0.625, 1.0, 0.375, 1.0, 0.125, 0.5, 0.375, 0.5, 0.375, 0.75, 0.125, 0.75, 0.625, 0.5, 0.875, 0.5, 0.875, 0.75, 0.625, 0.75])
me_cube_021.materials.append(mat_stonev5)
me_cube_021.update()
me_cube_022 = bpy.data.meshes.new('Cube.022')
me_cube_022.from_pydata([(-0.36, -0.36, -0.36), (-0.36, -0.36, 0.36), (-0.36, 0.36, -0.36), (-0.36, 0.36, 0.36), (0.36, -0.36, -0.36), (0.36, -0.36, 0.36), (0.36, 0.36, -0.36), (0.36, 0.36, 0.36)], [], [(0, 1, 3, 2), (2, 3, 7, 6), (6, 7, 5, 4), (4, 5, 1, 0), (2, 6, 4, 0), (7, 3, 1, 5)])
_uv = me_cube_022.uv_layers.new(name='UVMap')
_uv.uv.foreach_set('vector', [0.375, 0.0, 0.625, 0.0, 0.625, 0.25, 0.375, 0.25, 0.375, 0.25, 0.625, 0.25, 0.625, 0.5, 0.375, 0.5, 0.375, 0.5, 0.625, 0.5, 0.625, 0.75, 0.375, 0.75, 0.375, 0.75, 0.625, 0.75, 0.625, 1.0, 0.375, 1.0, 0.125, 0.5, 0.375, 0.5, 0.375, 0.75, 0.125, 0.75, 0.625, 0.5, 0.875, 0.5, 0.875, 0.75, 0.625, 0.75])
me_cube_022.materials.append(mat_stonev5)
me_cube_022.update()
me_cube_023 = bpy.data.meshes.new('Cube.023')
me_cube_023.from_pydata([(-0.36, -0.36, -0.36), (-0.36, -0.36, 0.36), (-0.36, 0.36, -0.36), (-0.36, 0.36, 0.36), (0.36, -0.36, -0.36), (0.36, -0.36, 0.36), (0.36, 0.36, -0.36), (0.36, 0.36, 0.36)], [], [(0, 1, 3, 2), (2, 3, 7, 6), (6, 7, 5, 4), (4, 5, 1, 0), (2, 6, 4, 0), (7, 3, 1, 5)])
_uv = me_cube_023.uv_layers.new(name='UVMap')
_uv.uv.foreach_set('vector', [0.375, 0.0, 0.625, 0.0, 0.625, 0.25, 0.375, 0.25, 0.375, 0.25, 0.625, 0.25, 0.625, 0.5, 0.375, 0.5, 0.375, 0.5, 0.625, 0.5, 0.625, 0.75, 0.375, 0.75, 0.375, 0.75, 0.625, 0.75, 0.625, 1.0, 0.375, 1.0, 0.125, 0.5, 0.375, 0.5, 0.375, 0.75, 0.125, 0.75, 0.625, 0.5, 0.875, 0.5, 0.875, 0.75, 0.625, 0.75])
me_cube_023.materials.append(mat_stonev5)
me_cube_023.update()
me_plane = bpy.data.meshes.new('Plane')
me_plane.from_pydata([(-11.0, -11.0, 0.0), (11.0, -11.0, 0.0), (-11.0, 11.0, 0.0), (11.0, 11.0, 0.0)], [], [(0, 1, 3, 2)])
_uv = me_plane.uv_layers.new(name='UVMap')
_uv.uv.foreach_set('vector', [0.0, 0.0, 1.0, 0.0, 1.0, 1.0, 0.0, 1.0])
me_plane.materials.append(mat_groundgrassv6)
me_plane.update()

# ---- objects
ob_cube = bpy.data.objects.new('Cube', me_cube)
ob_cube_001 = bpy.data.objects.new('Cube.001', me_cube_001)
ob_cone = bpy.data.objects.new('Cone', me_cone)
ob_cone_001 = bpy.data.objects.new('Cone.001', me_cone_001)
ob_sphere = bpy.data.objects.new('Sphere', me_sphere)
ob_cube_002 = bpy.data.objects.new('Cube.002', me_cube_002)
ob_cube_003 = bpy.data.objects.new('Cube.003', me_cube_003)
ob_cube_004 = bpy.data.objects.new('Cube.004', me_cube_004)
ob_cube_005 = bpy.data.objects.new('Cube.005', me_cube_005)
ob_cube_006 = bpy.data.objects.new('Cube.006', me_cube_006)
ob_cube_007 = bpy.data.objects.new('Cube.007', me_cube_007)
ob_cube_008 = bpy.data.objects.new('Cube.008', me_cube_008)
ob_cube_009 = bpy.data.objects.new('Cube.009', me_cube_009)
ob_cube_010 = bpy.data.objects.new('Cube.010', me_cube_010)
ob_cube_011 = bpy.data.objects.new('Cube.011', me_cube_011)
ob_cube_012 = bpy.data.objects.new('Cube.012', me_cube_012)
ob_cube_013 = bpy.data.objects.new('Cube.013', me_cube_013)
ob_cube_014 = bpy.data.objects.new('Cube.014', me_cube_014)
ob_cube_015 = bpy.data.objects.new('Cube.015', me_cube_015)
ob_cube_016 = bpy.data.objects.new('Cube.016', me_cube_016)
ob_cube_017 = bpy.data.objects.new('Cube.017', me_cube_017)
ob_cube_018 = bpy.data.objects.new('Cube.018', me_cube_018)
ob_cube_019 = bpy.data.objects.new('Cube.019', me_cube_019)
ob_cube_020 = bpy.data.objects.new('Cube.020', me_cube_020)
ob_cube_021 = bpy.data.objects.new('Cube.021', me_cube_021)
ob_cube_022 = bpy.data.objects.new('Cube.022', me_cube_022)
ob_cube_023 = bpy.data.objects.new('Cube.023', me_cube_023)
ob_plane = bpy.data.objects.new('Plane', me_plane)
ob_churchspirev2 = bpy.data.objects.new('ChurchSpireV2', None)
ob_camera = bpy.data.objects.new('Camera', cam_camera)
ob_sun = bpy.data.objects.new('Sun', light_sun)
ob_area = bpy.data.objects.new('Area', light_area_001)

# ---- transforms, parenting, visibility, modifiers, constraints
ob_cube.parent = ob_churchspirev2
ob_cube.location = (0.0, 0.0, 3.2)
ob_cube.scale = (1.55, 1.55, 3.2)
_m = ob_cube.modifiers.new('Bevel', 'BEVEL')
_m.width = 0.03
_m.width_pct = 0.03
_m.segments = 2
ob_cube_001.parent = ob_churchspirev2
ob_cube_001.location = (0.0, 0.0, 6.95)
ob_cube_001.scale = (1.22, 1.22, 0.95)
ob_cone.parent = ob_churchspirev2
ob_cone.location = (0.0, 0.0, 8.4)
ob_cone_001.parent = ob_churchspirev2
ob_cone_001.location = (0.0, 0.0, 10.75)
ob_sphere.parent = ob_churchspirev2
ob_sphere.location = (0.0, 0.0, 12.38)
ob_cube_002.parent = ob_churchspirev2
ob_cube_002.location = (0.0, 0.0, 12.66)
ob_cube_002.scale = (0.35, 0.35, 2.5)
ob_cube_003.parent = ob_churchspirev2
ob_cube_003.location = (0.0, 0.0, 12.66)
ob_cube_003.scale = (1.95, 0.35, 0.35)
ob_cube_004.parent = ob_churchspirev2
ob_cube_004.location = (1.57, 0.0, 2.2)
ob_cube_004.scale = (0.42, 0.05, 1.05)
ob_cube_005.parent = ob_churchspirev2
ob_cube_005.location = (-1.57, 0.0, 2.2)
ob_cube_005.rotation_euler = (0.0, 0.0, 3.142)
ob_cube_005.scale = (0.42, 0.05, 1.05)
ob_cube_006.parent = ob_churchspirev2
ob_cube_006.location = (0.0, 1.57, 2.2)
ob_cube_006.rotation_euler = (0.0, 0.0, -1.571)
ob_cube_006.scale = (0.42, 0.05, 1.05)
ob_cube_007.parent = ob_churchspirev2
ob_cube_007.location = (0.0, -1.57, 2.2)
ob_cube_007.rotation_euler = (0.0, 0.0, 1.571)
ob_cube_007.scale = (0.42, 0.05, 1.05)
ob_cube_008.parent = ob_churchspirev2
ob_cube_008.location = (1.57, 0.0, 3.5)
ob_cube_008.scale = (0.42, 0.05, 1.05)
ob_cube_009.parent = ob_churchspirev2
ob_cube_009.location = (-1.57, 0.0, 3.5)
ob_cube_009.rotation_euler = (0.0, 0.0, 3.142)
ob_cube_009.scale = (0.42, 0.05, 1.05)
ob_cube_010.parent = ob_churchspirev2
ob_cube_010.location = (0.0, 1.57, 3.5)
ob_cube_010.rotation_euler = (0.0, 0.0, -1.571)
ob_cube_010.scale = (0.42, 0.05, 1.05)
ob_cube_011.parent = ob_churchspirev2
ob_cube_011.location = (0.0, -1.57, 3.5)
ob_cube_011.rotation_euler = (0.0, 0.0, 1.571)
ob_cube_011.scale = (0.42, 0.05, 1.05)
ob_cube_012.parent = ob_churchspirev2
ob_cube_012.location = (1.57, 0.0, 4.8)
ob_cube_012.scale = (0.42, 0.05, 1.05)
ob_cube_013.parent = ob_churchspirev2
ob_cube_013.location = (-1.57, 0.0, 4.8)
ob_cube_013.rotation_euler = (0.0, 0.0, 3.142)
ob_cube_013.scale = (0.42, 0.05, 1.05)
ob_cube_014.parent = ob_churchspirev2
ob_cube_014.location = (0.0, 1.57, 4.8)
ob_cube_014.rotation_euler = (0.0, 0.0, -1.571)
ob_cube_014.scale = (0.42, 0.05, 1.05)
ob_cube_015.parent = ob_churchspirev2
ob_cube_015.location = (0.0, -1.57, 4.8)
ob_cube_015.rotation_euler = (0.0, 0.0, 1.571)
ob_cube_015.scale = (0.42, 0.05, 1.05)
ob_cube_016.parent = ob_churchspirev2
ob_cube_016.location = (1.57, 0.0, 6.0)
ob_cube_016.scale = (0.42, 0.05, 1.05)
ob_cube_017.parent = ob_churchspirev2
ob_cube_017.location = (-1.57, 0.0, 6.0)
ob_cube_017.rotation_euler = (0.0, 0.0, 3.142)
ob_cube_017.scale = (0.42, 0.05, 1.05)
ob_cube_018.parent = ob_churchspirev2
ob_cube_018.location = (0.0, 1.57, 6.0)
ob_cube_018.rotation_euler = (0.0, 0.0, -1.571)
ob_cube_018.scale = (0.42, 0.05, 1.05)
ob_cube_019.parent = ob_churchspirev2
ob_cube_019.location = (0.0, -1.57, 6.0)
ob_cube_019.rotation_euler = (0.0, 0.0, 1.571)
ob_cube_019.scale = (0.42, 0.05, 1.05)
ob_cube_020.parent = ob_churchspirev2
ob_cube_020.location = (-1.58, -1.58, 1.4)
ob_cube_020.scale = (0.34, 0.34, 1.35)
ob_cube_021.parent = ob_churchspirev2
ob_cube_021.location = (1.58, -1.58, 1.4)
ob_cube_021.scale = (0.34, 0.34, 1.35)
ob_cube_022.parent = ob_churchspirev2
ob_cube_022.location = (-1.58, 1.58, 1.4)
ob_cube_022.scale = (0.34, 0.34, 1.35)
ob_cube_023.parent = ob_churchspirev2
ob_cube_023.location = (1.58, 1.58, 1.4)
ob_cube_023.scale = (0.34, 0.34, 1.35)
ob_plane.location = (0.0, 0.0, 0.0)
ob_churchspirev2.location = (0.0, 0.0, 0.0)
ob_camera.location = (-30.06, 21.05, 6.5)
ob_camera.rotation_euler = (1.571, -7.477e-08, -2.182)
ob_sun.location = (7.0, -8.0, 14.0)
ob_sun.rotation_euler = (0.7854, 0.1396, 0.4363)
ob_area.location = (-6.0, 6.0, 7.0)
ob_area.rotation_euler = (1.396, 0.0, -0.6109)

# ---- collection membership
scene.collection.objects.link(ob_cube)
scene.collection.objects.link(ob_cube_001)
scene.collection.objects.link(ob_cone)
scene.collection.objects.link(ob_cone_001)
scene.collection.objects.link(ob_sphere)
scene.collection.objects.link(ob_cube_002)
scene.collection.objects.link(ob_cube_003)
scene.collection.objects.link(ob_cube_004)
scene.collection.objects.link(ob_cube_005)
scene.collection.objects.link(ob_cube_006)
scene.collection.objects.link(ob_cube_007)
scene.collection.objects.link(ob_cube_008)
scene.collection.objects.link(ob_cube_009)
scene.collection.objects.link(ob_cube_010)
scene.collection.objects.link(ob_cube_011)
scene.collection.objects.link(ob_cube_012)
scene.collection.objects.link(ob_cube_013)
scene.collection.objects.link(ob_cube_014)
scene.collection.objects.link(ob_cube_015)
scene.collection.objects.link(ob_cube_016)
scene.collection.objects.link(ob_cube_017)
scene.collection.objects.link(ob_cube_018)
scene.collection.objects.link(ob_cube_019)
scene.collection.objects.link(ob_cube_020)
scene.collection.objects.link(ob_cube_021)
scene.collection.objects.link(ob_cube_022)
scene.collection.objects.link(ob_cube_023)
scene.collection.objects.link(ob_plane)
scene.collection.objects.link(ob_churchspirev2)
scene.collection.objects.link(ob_camera)
scene.collection.objects.link(ob_sun)
scene.collection.objects.link(ob_area)

# ---- scene / render settings (as saved in the file)
scene.camera = ob_camera
scene.frame_start = 1; scene.frame_end = 250; scene.frame_set(1)
scene.render.engine = 'BLENDER_EEVEE_NEXT'
scene.render.resolution_x = 1024
scene.render.resolution_y = 576
scene.cycles.sampling_pattern = 'TABULATED_SOBOL'
scene.eevee.taa_render_samples = 16
bpy.context.view_layer.update()
